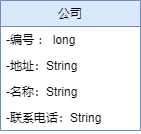

The diagram above was exported from draw.io. Its source (the exported page's mxGraphModel, read from the mxfile embedded in the PNG):
<mxGraphModel dx="734" dy="575" grid="1" gridSize="10" guides="1" tooltips="1" connect="1" arrows="1" fold="1" page="1" pageScale="1" pageWidth="827" pageHeight="1169" math="0" shadow="0">
  <root>
    <mxCell id="0" />
    <mxCell id="1" parent="0" />
    <mxCell id="2" value="公司" style="swimlane;fontStyle=0;childLayout=stackLayout;horizontal=1;startSize=26;fillColor=#dae8fc;horizontalStack=0;resizeParent=1;resizeParentMax=0;resizeLast=0;collapsible=1;marginBottom=0;strokeColor=#6c8ebf;" parent="1" vertex="1">
      <mxGeometry x="310" y="210" width="140" height="130" as="geometry" />
    </mxCell>
    <mxCell id="3" value="-编号 ： long" style="text;strokeColor=none;fillColor=none;align=left;verticalAlign=top;spacingLeft=4;spacingRight=4;overflow=hidden;rotatable=0;points=[[0,0.5],[1,0.5]];portConstraint=eastwest;" parent="2" vertex="1">
      <mxGeometry y="26" width="140" height="26" as="geometry" />
    </mxCell>
    <mxCell id="4" value="-地址：String" style="text;strokeColor=none;fillColor=none;align=left;verticalAlign=top;spacingLeft=4;spacingRight=4;overflow=hidden;rotatable=0;points=[[0,0.5],[1,0.5]];portConstraint=eastwest;" parent="2" vertex="1">
      <mxGeometry y="52" width="140" height="26" as="geometry" />
    </mxCell>
    <mxCell id="5" value="-名称：String" style="text;strokeColor=none;fillColor=none;align=left;verticalAlign=top;spacingLeft=4;spacingRight=4;overflow=hidden;rotatable=0;points=[[0,0.5],[1,0.5]];portConstraint=eastwest;" parent="2" vertex="1">
      <mxGeometry y="78" width="140" height="26" as="geometry" />
    </mxCell>
    <mxCell id="6" value="-联系电话：String" style="text;strokeColor=none;fillColor=none;align=left;verticalAlign=top;spacingLeft=4;spacingRight=4;overflow=hidden;rotatable=0;points=[[0,0.5],[1,0.5]];portConstraint=eastwest;" parent="2" vertex="1">
      <mxGeometry y="104" width="140" height="26" as="geometry" />
    </mxCell>
  </root>
</mxGraphModel>